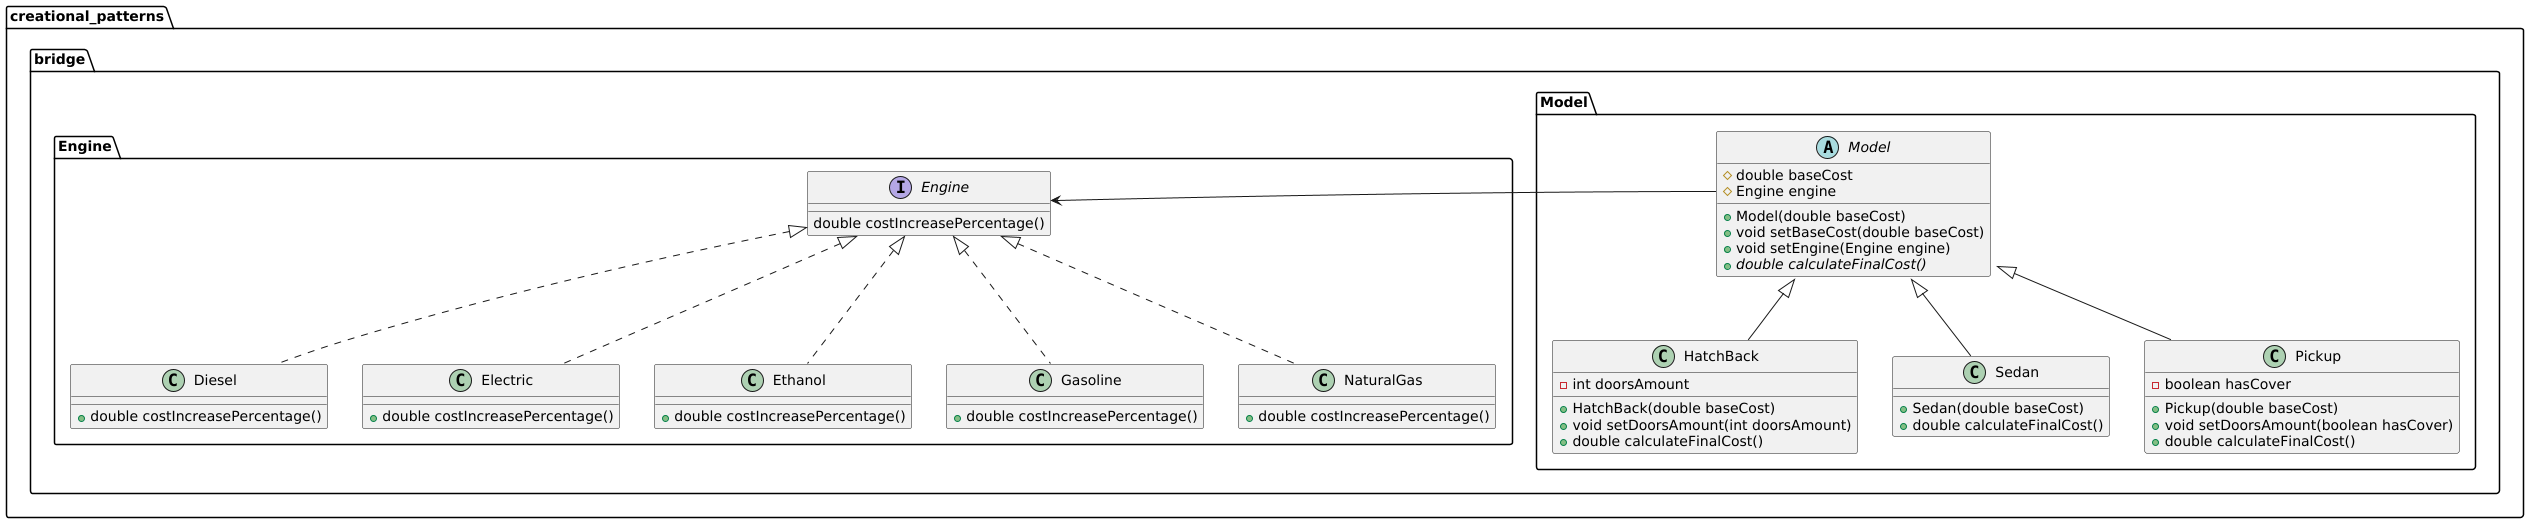

The diagram above was rendered by PlantUML. Its source (embedded in the PNG):
@startuml
'https://plantuml.com/class-diagram

package creational_patterns{

    package bridge {

        package EnginePackage as "Engine" {

            interface Engine {
                double costIncreasePercentage()
            }

            class Diesel implements Engine {
                + double costIncreasePercentage()
            }

            class Electric implements Engine {
                + double costIncreasePercentage()
            }

            class Ethanol implements Engine {
                + double costIncreasePercentage()
            }

            class Gasoline implements Engine {
                + double costIncreasePercentage()
            }

            class NaturalGas implements Engine {
                + double costIncreasePercentage()
            }

        }

        package ModelPackage as "Model" {

            abstract class Model {
                # double baseCost
                # Engine engine
                + Model(double baseCost)
                + void setBaseCost(double baseCost)
                + void setEngine(Engine engine)
                + {abstract} double calculateFinalCost()
            }
            Model::engine -> Engine

            class HatchBack extends Model {
                - int doorsAmount
                + HatchBack(double baseCost)
                + void setDoorsAmount(int doorsAmount)
                + double calculateFinalCost()
            }

            class Sedan extends Model {
                + Sedan(double baseCost)
                + double calculateFinalCost()
            }

            class Pickup extends Model {
                - boolean hasCover
                + Pickup(double baseCost)
                + void setDoorsAmount(boolean hasCover)
                + double calculateFinalCost()
            }

        }

    }

}

@enduml